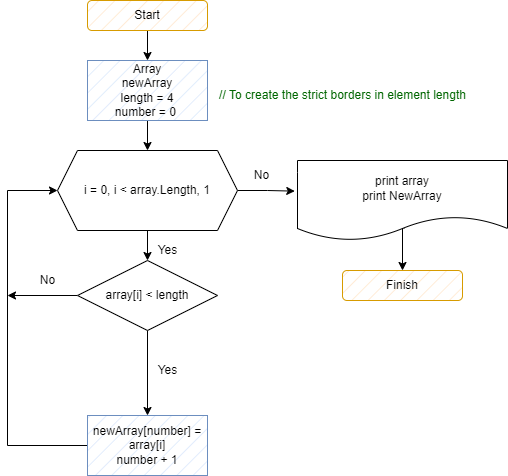

The diagram above was exported from draw.io. Its source (the exported page's mxGraphModel, read from the mxfile embedded in the PNG):
<mxGraphModel dx="943" dy="408" grid="1" gridSize="10" guides="1" tooltips="1" connect="1" arrows="1" fold="1" page="1" pageScale="1" pageWidth="827" pageHeight="1169" math="0" shadow="0">
  <root>
    <mxCell id="0" />
    <mxCell id="1" parent="0" />
    <mxCell id="Ln2KFO8OaSQ4C9jXDvt4-2" style="edgeStyle=orthogonalEdgeStyle;rounded=0;orthogonalLoop=1;jettySize=auto;html=1;" edge="1" parent="1" source="Ln2KFO8OaSQ4C9jXDvt4-1" target="Ln2KFO8OaSQ4C9jXDvt4-3">
      <mxGeometry relative="1" as="geometry">
        <mxPoint x="320" y="140" as="targetPoint" />
      </mxGeometry>
    </mxCell>
    <mxCell id="Ln2KFO8OaSQ4C9jXDvt4-1" value="Start" style="rounded=1;whiteSpace=wrap;html=1;fillColor=#ffe6cc;strokeColor=#d79b00;fillStyle=hatch;" vertex="1" parent="1">
      <mxGeometry x="260" y="60" width="120" height="30" as="geometry" />
    </mxCell>
    <mxCell id="Ln2KFO8OaSQ4C9jXDvt4-7" value="" style="edgeStyle=orthogonalEdgeStyle;rounded=0;orthogonalLoop=1;jettySize=auto;html=1;" edge="1" parent="1" source="Ln2KFO8OaSQ4C9jXDvt4-3" target="Ln2KFO8OaSQ4C9jXDvt4-5">
      <mxGeometry relative="1" as="geometry" />
    </mxCell>
    <mxCell id="Ln2KFO8OaSQ4C9jXDvt4-3" value="Array&lt;br&gt;newArray&lt;br&gt;length = 4&lt;br&gt;number = 0&amp;nbsp;" style="rounded=0;whiteSpace=wrap;html=1;fillColor=#dae8fc;strokeColor=#6c8ebf;fillStyle=hatch;" vertex="1" parent="1">
      <mxGeometry x="260" y="120" width="120" height="60" as="geometry" />
    </mxCell>
    <mxCell id="Ln2KFO8OaSQ4C9jXDvt4-9" value="" style="edgeStyle=orthogonalEdgeStyle;rounded=0;orthogonalLoop=1;jettySize=auto;html=1;" edge="1" parent="1" source="Ln2KFO8OaSQ4C9jXDvt4-5" target="Ln2KFO8OaSQ4C9jXDvt4-8">
      <mxGeometry relative="1" as="geometry" />
    </mxCell>
    <mxCell id="Ln2KFO8OaSQ4C9jXDvt4-20" style="edgeStyle=orthogonalEdgeStyle;rounded=0;orthogonalLoop=1;jettySize=auto;html=1;exitX=1;exitY=0.5;exitDx=0;exitDy=0;entryX=-0.013;entryY=0.383;entryDx=0;entryDy=0;entryPerimeter=0;" edge="1" parent="1" source="Ln2KFO8OaSQ4C9jXDvt4-5" target="Ln2KFO8OaSQ4C9jXDvt4-16">
      <mxGeometry relative="1" as="geometry" />
    </mxCell>
    <mxCell id="Ln2KFO8OaSQ4C9jXDvt4-5" value="i = 0, i &amp;lt; array.Length, 1" style="shape=hexagon;perimeter=hexagonPerimeter2;whiteSpace=wrap;html=1;fixedSize=1;" vertex="1" parent="1">
      <mxGeometry x="230" y="210" width="180" height="80" as="geometry" />
    </mxCell>
    <mxCell id="Ln2KFO8OaSQ4C9jXDvt4-11" value="" style="edgeStyle=orthogonalEdgeStyle;rounded=0;orthogonalLoop=1;jettySize=auto;html=1;" edge="1" parent="1" source="Ln2KFO8OaSQ4C9jXDvt4-8" target="Ln2KFO8OaSQ4C9jXDvt4-10">
      <mxGeometry relative="1" as="geometry" />
    </mxCell>
    <mxCell id="Ln2KFO8OaSQ4C9jXDvt4-18" style="edgeStyle=orthogonalEdgeStyle;rounded=0;orthogonalLoop=1;jettySize=auto;html=1;exitX=0;exitY=0.5;exitDx=0;exitDy=0;" edge="1" parent="1" source="Ln2KFO8OaSQ4C9jXDvt4-8">
      <mxGeometry relative="1" as="geometry">
        <mxPoint x="180" y="355" as="targetPoint" />
      </mxGeometry>
    </mxCell>
    <mxCell id="Ln2KFO8OaSQ4C9jXDvt4-8" value="array[i] &amp;lt; length" style="rhombus;whiteSpace=wrap;html=1;" vertex="1" parent="1">
      <mxGeometry x="250" y="320" width="140" height="70" as="geometry" />
    </mxCell>
    <mxCell id="Ln2KFO8OaSQ4C9jXDvt4-17" style="edgeStyle=orthogonalEdgeStyle;rounded=0;orthogonalLoop=1;jettySize=auto;html=1;entryX=0;entryY=0.5;entryDx=0;entryDy=0;" edge="1" parent="1" source="Ln2KFO8OaSQ4C9jXDvt4-10" target="Ln2KFO8OaSQ4C9jXDvt4-5">
      <mxGeometry relative="1" as="geometry">
        <Array as="points">
          <mxPoint x="180" y="505" />
          <mxPoint x="180" y="250" />
        </Array>
      </mxGeometry>
    </mxCell>
    <mxCell id="Ln2KFO8OaSQ4C9jXDvt4-10" value="newArray[number] = array[i]&lt;br&gt;number + 1" style="whiteSpace=wrap;html=1;fillColor=#dae8fc;strokeColor=#6c8ebf;fillStyle=hatch;" vertex="1" parent="1">
      <mxGeometry x="260" y="475" width="120" height="60" as="geometry" />
    </mxCell>
    <mxCell id="Ln2KFO8OaSQ4C9jXDvt4-15" value="Finish" style="rounded=1;whiteSpace=wrap;html=1;fillColor=#ffe6cc;strokeColor=#d79b00;fillStyle=hatch;" vertex="1" parent="1">
      <mxGeometry x="515" y="330" width="120" height="30" as="geometry" />
    </mxCell>
    <mxCell id="Ln2KFO8OaSQ4C9jXDvt4-19" value="" style="edgeStyle=orthogonalEdgeStyle;rounded=0;orthogonalLoop=1;jettySize=auto;html=1;exitX=0.511;exitY=0.842;exitDx=0;exitDy=0;exitPerimeter=0;" edge="1" parent="1" source="Ln2KFO8OaSQ4C9jXDvt4-16" target="Ln2KFO8OaSQ4C9jXDvt4-15">
      <mxGeometry relative="1" as="geometry">
        <Array as="points">
          <mxPoint x="575" y="287" />
        </Array>
      </mxGeometry>
    </mxCell>
    <mxCell id="Ln2KFO8OaSQ4C9jXDvt4-16" value="print array&lt;br&gt;print NewArray" style="shape=document;whiteSpace=wrap;html=1;boundedLbl=1;" vertex="1" parent="1">
      <mxGeometry x="470" y="220" width="210" height="80" as="geometry" />
    </mxCell>
    <mxCell id="Ln2KFO8OaSQ4C9jXDvt4-21" value="Yes" style="text;html=1;align=center;verticalAlign=middle;resizable=0;points=[];autosize=1;strokeColor=none;fillColor=none;" vertex="1" parent="1">
      <mxGeometry x="320" y="415" width="40" height="30" as="geometry" />
    </mxCell>
    <mxCell id="Ln2KFO8OaSQ4C9jXDvt4-22" value="No" style="text;html=1;align=center;verticalAlign=middle;resizable=0;points=[];autosize=1;strokeColor=none;fillColor=none;" vertex="1" parent="1">
      <mxGeometry x="200" y="325" width="40" height="30" as="geometry" />
    </mxCell>
    <mxCell id="Ln2KFO8OaSQ4C9jXDvt4-23" value="// To create the strict borders in element length" style="text;html=1;align=center;verticalAlign=middle;resizable=0;points=[];autosize=1;fontColor=#006600;" vertex="1" parent="1">
      <mxGeometry x="380" y="140" width="270" height="30" as="geometry" />
    </mxCell>
    <mxCell id="Ln2KFO8OaSQ4C9jXDvt4-24" value="Yes" style="text;html=1;align=center;verticalAlign=middle;resizable=0;points=[];autosize=1;strokeColor=none;fillColor=none;fontColor=#000000;" vertex="1" parent="1">
      <mxGeometry x="320" y="295" width="40" height="30" as="geometry" />
    </mxCell>
    <mxCell id="Ln2KFO8OaSQ4C9jXDvt4-25" value="No" style="text;html=1;align=center;verticalAlign=middle;resizable=0;points=[];autosize=1;strokeColor=none;fillColor=none;fontColor=#000000;" vertex="1" parent="1">
      <mxGeometry x="414" y="220" width="40" height="30" as="geometry" />
    </mxCell>
  </root>
</mxGraphModel>